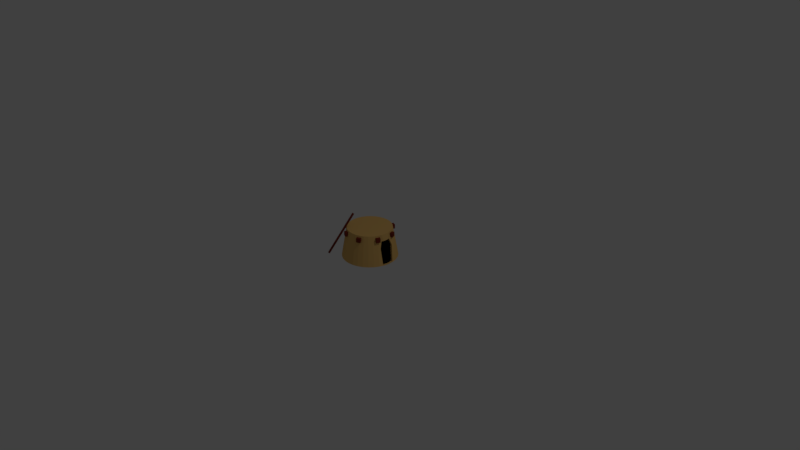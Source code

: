 # Source: house2s.blend  (saved by Blender 2.78.0; exported with 4.5.12 LTS)
import bpy
from mathutils import Matrix  # noqa: F401  (used for matrix-valued properties, if any)

bpy.ops.wm.read_factory_settings(use_empty=True)
scene = bpy.context.scene
scene.name = 'Scene'

# ---- collections
col_collection_1 = bpy.data.collections.new('Collection 1'); scene.collection.children.link(col_collection_1)

# ---- materials (node trees are filled in below, after node groups)
mat_clay = bpy.data.materials.new('clay')
mat_clay.alpha_threshold = 0.0
mat_clay.use_transparent_shadow = False
mat_clay.diffuse_color = (0.8, 0.4928, 0.1568, 1.0)
mat_clay.roughness = 0.5
mat_clay.line_color = (0.0, 0.0, 0.0, 1.0)
mat_wood = bpy.data.materials.new('wood')
mat_wood.alpha_threshold = 0.0
mat_wood.use_transparent_shadow = False
mat_wood.diffuse_color = (0.214, 0.03285, 0.01773, 1.0)
mat_wood.roughness = 0.5
mat_dark = bpy.data.materials.new('dark')
mat_dark.alpha_threshold = 0.0
mat_dark.use_transparent_shadow = False
mat_dark.diffuse_color = (0.0, 0.0, 0.0, 1.0)
mat_dark.roughness = 0.5

# ---- material node trees

# ---- world
world_world = bpy.data.worlds.new('World'); scene.world = world_world
world_world.color = (0.05088, 0.05088, 0.05088)
world_world.use_sun_shadow = False
world_world.sun_shadow_jitter_overblur = 0.0
world_world.cycles.sampling_method = 'MANUAL'

# ---- cameras
cam_camera = bpy.data.cameras.new('Camera')
cam_camera.clip_end = 100.0
cam_camera.lens = 35.0
cam_camera.sensor_width = 32.0
cam_camera.sensor_height = 18.0
cam_camera.ortho_scale = 7.314
cam_camera.dof.focus_distance = 0.0
cam_camera.dof.aperture_fstop = 128.0

# ---- lights
light_lamp = bpy.data.lights.new('Lamp', 'POINT')
light_lamp.transmission_factor = 0.0
light_lamp.cutoff_distance = 30.0
light_lamp.energy = 100.0
light_lamp.shadow_buffer_clip_start = 1.001
light_lamp.shadow_soft_size = 0.1
light_lamp.shadow_maximum_resolution = 0.006
light_lamp.use_absolute_resolution = True

# ---- meshes
me_cube = bpy.data.meshes.new('Cube')
me_cube.from_pydata([(0.2143, 0.217, 0.3963), (0.264, 0.2667, -0.0002501), (0.1699, 0.2534, 0.3963), (0.209, 0.3118, -0.00025), (0.1193, 0.2804, 0.3963), (0.1462, 0.3454, -0.00025), (-0.1454, -0.2857, 0.3729), (-0.1454, -0.2857, 0.3171), (0.3091, 0.2117, -0.00025), (0.2507, 0.1726, 0.3963), (0.3427, 0.1489, -0.00025), (0.2777, 0.122, 0.3963), (0.3633, 0.0808, -0.00025), (0.2944, 0.06709, 0.3963), (0.3703, 0.009979, -0.00025), (0.3, 0.009979, 0.3963), (0.3633, -0.06085, -0.00025), (0.2944, -0.04713, 0.3963), (0.3427, -0.1289, -0.00025), (0.2777, -0.102, 0.3963), (0.3091, -0.1917, -0.00025), (0.2507, -0.1526, 0.3963), (0.264, -0.2467, -0.00025), (0.2143, -0.197, 0.3963), (0.209, -0.2919, -0.00025), (0.1699, -0.2334, 0.3963), (0.1462, -0.3254, -0.0002501), (0.1193, -0.2605, 0.3963), (0.0781, -0.3461, -0.00025), (0.06438, -0.2771, 0.3963), (0.007271, -0.3531, -0.00025), (0.007271, -0.2827, 0.3963), (-0.06355, -0.3461, -0.00025), (-0.04984, -0.2771, 0.3963), (-0.1317, -0.3254, -0.0002501), (-0.1047, -0.2605, 0.3963), (-0.1944, -0.2919, -0.00025), (-0.1554, -0.2334, 0.3963), (-0.2494, -0.2467, -0.00025), (-0.1997, -0.197, 0.3963), (-0.2946, -0.1917, -0.00025), (-0.2361, -0.1526, 0.3963), (-0.3281, -0.1289, -0.00025), (-0.2632, -0.102, 0.3963), (-0.3488, -0.06085, -0.00025), (-0.2798, -0.04713, 0.3963), (-0.3558, 0.009979, -0.00025), (-0.2854, 0.009979, 0.3963), (-0.3488, 0.0808, -0.00025), (-0.2798, 0.06709, 0.3963), (-0.3281, 0.1489, -0.0002501), (-0.2632, 0.122, 0.3963), (-0.2946, 0.2117, -0.00025), (-0.2361, 0.1726, 0.3963), (-0.2494, 0.2667, -0.0002501), (-0.1997, 0.217, 0.3963), (-0.1944, 0.3118, -0.0002501), (-0.1554, 0.2534, 0.3963), (-0.1317, 0.3454, -0.00025), (-0.1047, 0.2804, 0.3963), (-0.06355, 0.366, -0.0002501), (-0.04983, 0.2971, 0.3963), (0.007272, 0.373, -0.0002501), (0.007272, 0.3027, 0.3963), (0.0781, 0.366, -0.0002501), (0.06438, 0.2971, 0.3963), (0.1084, 0.327, 0.3171), (0.1084, 0.327, 0.3729), (-0.09388, -0.3071, 0.3171), (-0.09388, -0.3071, 0.3729), (0.1599, 0.3057, 0.3171), (0.1599, 0.3057, 0.3729), (-0.2884, 0.1626, 0.3729), (-0.2884, 0.1626, 0.3171), (0.3243, -0.09117, 0.3171), (0.3243, -0.09117, 0.3729), (-0.3098, 0.1111, 0.3171), (-0.3098, 0.1111, 0.3729), (0.303, -0.1427, 0.3171), (0.303, -0.1427, 0.3729), (-0.09388, 0.327, 0.3729), (-0.09388, 0.327, 0.3171), (0.1599, -0.2857, 0.3171), (0.1599, -0.2857, 0.3729), (-0.1454, 0.3057, 0.3171), (-0.1454, 0.3057, 0.3729), (0.1084, -0.3071, 0.3171), (0.1084, -0.3071, 0.3729), (0.3243, 0.1111, 0.3729), (0.3243, 0.1111, 0.3171), (-0.2884, -0.1427, 0.3171), (-0.2884, -0.1427, 0.3729), (0.303, 0.1626, 0.3171), (0.303, 0.1626, 0.3729), (-0.3098, -0.09117, 0.3171), (-0.3098, -0.09117, 0.3729), (0.2974, 0.07292, 0.3094), (0.3521, 0.08051, -0.003307), (0.3637, 0.04225, -0.003307), (0.3068, 0.04207, 0.3094), (0.3676, 0.00245, -0.003307), (0.3099, 0.009979, 0.3094), (0.3637, -0.03735, -0.003307), (0.3068, -0.02211, 0.3094), (0.3521, -0.07561, -0.003307), (0.2974, -0.05296, 0.3094), (0.1894, 0.2826, 0.198), (0.1327, 0.3129, 0.198), (0.2391, 0.2418, 0.198), (0.2799, 0.1921, 0.198), (0.3102, 0.1355, 0.198), (0.3156, 0.1038, 0.2211), (0.3102, -0.1155, 0.198), (0.2799, -0.1722, 0.198), (0.2391, -0.2219, 0.198), (0.1894, -0.2626, 0.198), (0.1327, -0.2929, 0.198), (0.07124, -0.3116, 0.198), (0.007271, -0.3179, 0.198), (-0.05669, -0.3116, 0.198), (-0.1182, -0.2929, 0.198), (-0.1749, -0.2626, 0.198), (-0.2246, -0.2219, 0.198), (-0.2653, -0.1722, 0.198), (-0.2956, -0.1155, 0.198), (-0.3143, -0.05399, 0.198), (-0.3206, 0.009979, 0.198), (-0.3143, 0.07394, 0.198), (-0.2956, 0.1355, 0.198), (-0.2653, 0.1921, 0.198), (-0.2246, 0.2418, 0.198), (-0.1749, 0.2826, 0.198), (-0.1182, 0.3129, 0.198), (-0.05669, 0.3316, 0.198), (-0.01836, 0.3325, 0.198), (0.07124, 0.3316, 0.198), (0.3156, -0.08382, 0.2211), (0.2797, 0.04207, 0.3094), (0.2703, 0.07292, 0.3094), (0.325, 0.08051, -0.003307), (0.3366, 0.04225, -0.003307), (0.2886, 0.1038, 0.2211), (0.3405, 0.00245, -0.003307), (0.2828, 0.009979, 0.3094), (0.3366, -0.03735, -0.003307), (0.2797, -0.02211, 0.3094), (0.325, -0.07561, -0.003307), (0.2703, -0.05296, 0.3094), (0.2886, -0.08382, 0.2211), (-0.0211, 0.3463, 0.1186), (0.007272, 0.3491, 0.1186), (0.007272, 0.3209, 0.2774), (-0.01561, 0.3187, 0.2774), (0.03565, 0.3463, 0.1186), (0.03015, 0.3187, 0.2774), (0.0329, 0.3325, 0.198), (0.007272, 0.3034, 0.1186), (0.03565, 0.3007, 0.1186), (0.007272, 0.2753, 0.2774), (-0.01561, 0.273, 0.2774), (-0.0211, 0.3007, 0.1186), (-0.01836, 0.2868, 0.198), (0.03015, 0.273, 0.2774), (0.0329, 0.2868, 0.198), (-0.3748, -0.3698, 0.02049), (-0.3601, -0.3551, 0.008474), (-0.1315, -0.1265, 0.5697), (-0.1462, -0.1412, 0.5817), (-0.3431, -0.3721, 0.008474), (-0.3578, -0.3868, 0.02049), (-0.1145, -0.1435, 0.5697), (-0.1292, -0.1582, 0.5817)], [], [(106, 2, 0, 108), (107, 4, 2, 106), (108, 0, 9, 109), (109, 9, 11, 110), (14, 12, 98, 100), (18, 16, 102, 104), (16, 14, 100, 102), (103, 105, 147, 145), (112, 19, 21, 113), (113, 21, 23, 114), (114, 23, 25, 115), (115, 25, 27, 116), (116, 27, 29, 117), (117, 29, 31, 118), (118, 31, 33, 119), (119, 33, 35, 120), (120, 35, 37, 121), (121, 37, 39, 122), (122, 39, 41, 123), (73, 72, 75, 74), (123, 41, 43, 124), (74, 75, 79, 78), (124, 43, 45, 125), (78, 79, 77, 76), (125, 45, 47, 126), (76, 77, 72, 73), (126, 47, 49, 127), (74, 78, 76, 73), (127, 49, 51, 128), (79, 75, 72, 77), (128, 51, 53, 129), (71, 67, 6, 69), (129, 53, 55, 130), (66, 70, 68, 7), (130, 55, 57, 131), (68, 69, 6, 7), (131, 57, 59, 132), (70, 71, 69, 68), (132, 59, 61, 133), (66, 67, 71, 70), (149, 134, 161, 160), (7, 6, 67, 66), (5, 3, 1, 8, 10, 12, 14, 16, 18, 20, 22, 24, 26, 28, 30, 32, 34, 36, 38, 40, 42, 44, 46, 48, 50, 52, 54, 56, 58, 60, 62, 64), (64, 62, 150, 153), (135, 65, 4, 107), (0, 2, 4, 65, 63, 61, 59, 57, 55, 53, 51, 49, 47, 45, 43, 41, 39, 37, 35, 33, 31, 29, 27, 25, 23, 21, 19, 17, 15, 13, 11, 9), (81, 80, 83, 82), (82, 83, 87, 86), (86, 87, 85, 84), (84, 85, 80, 81), (82, 86, 84, 81), (87, 83, 80, 85), (89, 88, 91, 90), (90, 91, 95, 94), (94, 95, 93, 92), (92, 93, 88, 89), (90, 94, 92, 89), (95, 91, 88, 93), (110, 11, 96, 111), (12, 10, 97, 98), (15, 17, 103, 101), (13, 15, 101, 99), (17, 19, 105, 103), (11, 13, 99, 96), (112, 18, 104, 136), (19, 112, 136, 105), (10, 110, 111, 97), (64, 135, 107, 5), (65, 135, 155, 154), (133, 61, 152, 134), (58, 132, 133, 60), (56, 131, 132, 58), (54, 130, 131, 56), (52, 129, 130, 54), (50, 128, 129, 52), (48, 127, 128, 50), (46, 126, 127, 48), (44, 125, 126, 46), (42, 124, 125, 44), (40, 123, 124, 42), (38, 122, 123, 40), (36, 121, 122, 38), (34, 120, 121, 36), (32, 119, 120, 34), (30, 118, 119, 32), (28, 117, 118, 30), (26, 116, 117, 28), (24, 115, 116, 26), (22, 114, 115, 24), (20, 113, 114, 22), (18, 112, 113, 20), (111, 96, 138, 141), (8, 109, 110, 10), (1, 108, 109, 8), (5, 107, 106, 3), (3, 106, 108, 1), (141, 138, 137, 143, 145, 147, 148), (139, 141, 148, 146, 144, 142, 140), (102, 100, 142, 144), (136, 104, 146, 148), (105, 136, 148, 147), (97, 111, 141, 139), (101, 103, 145, 143), (98, 97, 139, 140), (100, 98, 140, 142), (96, 99, 137, 138), (104, 102, 144, 146), (99, 101, 143, 137), (135, 64, 153, 155), (62, 60, 149, 150), (60, 133, 134, 149), (63, 65, 154, 151), (61, 63, 151, 152), (161, 159, 158, 162, 163, 157, 156, 160), (134, 152, 159, 161), (151, 154, 162, 158), (153, 150, 156, 157), (154, 155, 163, 162), (150, 149, 160, 156), (155, 153, 157, 163), (152, 151, 158, 159), (171, 167, 164, 169), (166, 170, 168, 165), (168, 169, 164, 165), (170, 171, 169, 168), (166, 167, 171, 170), (165, 164, 167, 166)])
me_cube.polygons.foreach_set('material_index', [0, 0, 0, 0, 0, 0, 0, 0, 0, 0, 0, 0, 0, 0, 0, 0, 0, 0, 0, 1, 0, 1, 0, 1, 0, 1, 0, 1, 0, 1, 0, 1, 0, 1, 0, 1, 0, 1, 0, 1, 0, 1, 0, 0, 0, 0, 1, 1, 1, 1, 1, 1, 1, 1, 1, 1, 1, 1, 0, 0, 0, 0, 0, 0, 0, 0, 0, 0, 0, 0, 0, 0, 0, 0, 0, 0, 0, 0, 0, 0, 0, 0, 0, 0, 0, 0, 0, 0, 0, 0, 0, 0, 0, 0, 0, 0, 2, 2, 0, 0, 0, 0, 0, 0, 0, 0, 0, 0, 0, 0, 0, 0, 0, 2, 0, 0, 0, 0, 0, 0, 0, 1, 1, 1, 1, 1, 1])
me_cube.materials.append(mat_clay)
me_cube.materials.append(mat_wood)
me_cube.materials.append(mat_dark)
me_cube.use_remesh_preserve_volume = False
me_cube.use_remesh_preserve_attributes = False
me_cube.use_mirror_vertex_groups = False
me_cube.update()

# ---- objects
ob_cube = bpy.data.objects.new('Cube', me_cube)
ob_lamp = bpy.data.objects.new('Lamp', light_lamp)
ob_camera = bpy.data.objects.new('Camera', cam_camera)

# ---- transforms, parenting, visibility, modifiers, constraints
ob_cube.location = (0.0, 0.0, 0.0)
ob_cube.lock_rotations_4d = False
ob_cube.empty_display_type = 'ARROWS'
ob_cube.lineart.crease_threshold = 0.0
ob_lamp.location = (4.076, 1.005, 5.904)
ob_lamp.rotation_euler = (0.6503, 0.05522, 1.866)
ob_lamp.lock_rotations_4d = False
ob_lamp.empty_display_type = 'ARROWS'
ob_lamp.color = (0.0, 0.0, 0.0, 0.0)
ob_lamp.lineart.crease_threshold = 0.0
ob_camera.location = (7.481, -6.508, 5.344)
ob_camera.rotation_euler = (1.109, 0.0, 0.8149)
ob_camera.lock_rotations_4d = False
ob_camera.empty_display_type = 'ARROWS'
ob_camera.color = (0.0, 0.0, 0.0, 0.0)
ob_camera.display_type = 'WIRE'
ob_camera.lineart.crease_threshold = 0.0

# ---- collection membership
col_collection_1.objects.link(ob_cube)
col_collection_1.objects.link(ob_lamp)
col_collection_1.objects.link(ob_camera)

# ---- scene / render settings (as saved in the file)
scene.camera = ob_camera
scene.frame_start = 1; scene.frame_end = 250; scene.frame_set(94)
scene.render.engine = 'BLENDER_EEVEE_NEXT'
scene.render.resolution_percentage = 50
scene.render.dither_intensity = 0.0
scene.cycles.use_denoising = False
scene.cycles.samples = 128
scene.cycles.sampling_pattern = 'TABULATED_SOBOL'
scene.cycles.light_sampling_threshold = 0.0
scene.cycles.use_adaptive_sampling = False
scene.cycles.use_light_tree = False
scene.cycles.blur_glossy = 0.0
scene.cycles.sample_clamp_indirect = 0.0
scene.view_settings.view_transform = 'Standard'
bpy.context.view_layer.update()
